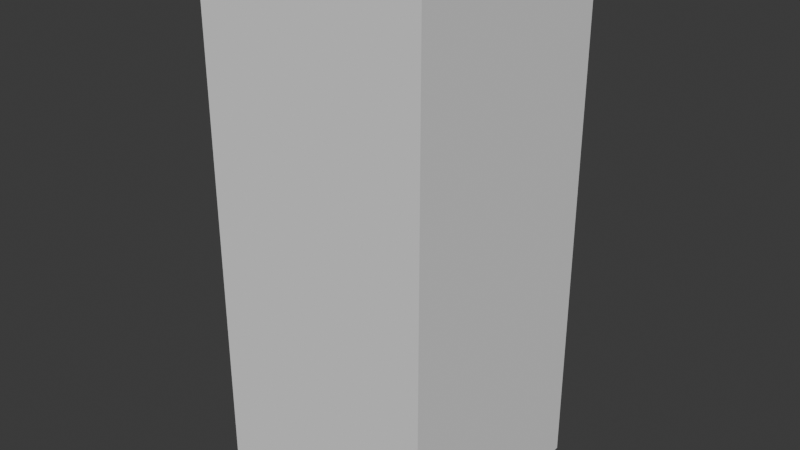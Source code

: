# Source: squareSection.blend  (saved by Blender 4.1.24; exported with 4.5.12 LTS)
import bpy
from mathutils import Matrix  # noqa: F401  (used for matrix-valued properties, if any)

bpy.ops.wm.read_factory_settings(use_empty=True)
scene = bpy.context.scene
scene.name = 'Scene'

# ---- collections
col_collection = bpy.data.collections.new('Collection'); scene.collection.children.link(col_collection)

# ---- world
world_world = bpy.data.worlds.new('World'); scene.world = world_world
world_world.use_nodes = True; world_world.node_tree.nodes.clear()
_N = world_world.node_tree.nodes; _L = world_world.node_tree.links
n0 = _N.new('ShaderNodeOutputWorld'); n0.name = 'World Output'; n0.location = (300, 300)
n1 = _N.new('ShaderNodeBackground'); n1.name = 'Background'; n1.location = (10, 300)
n1.inputs[0].default_value = (0.05088, 0.05088, 0.05088, 1.0)
_L.new(n1.outputs[0], n0.inputs[0])
n0.is_active_output = True
world_world.color = (0.05088, 0.05088, 0.05088)
world_world.use_sun_shadow = False
world_world.sun_shadow_jitter_overblur = 0.0

# ---- meshes
me_cube_001 = bpy.data.meshes.new('Cube.001')
me_cube_001.from_pydata([(-4.0, -4.0, -9.246), (-4.0, -4.0, 9.246), (-4.0, 4.0, -9.246), (-4.0, 4.0, 9.246), (4.0, -4.0, -9.246), (4.0, -4.0, 9.246), (4.0, 4.0, -9.246), (4.0, 4.0, 9.246)], [], [(0, 1, 3, 2), (2, 3, 7, 6), (6, 7, 5, 4), (4, 5, 1, 0), (2, 6, 4, 0), (7, 3, 1, 5)])
_uv = me_cube_001.uv_layers.new(name='UVMap')
_uv.uv.foreach_set('vector', [0.375, 0.0, 0.625, 0.0, 0.625, 0.25, 0.375, 0.25, 0.375, 0.25, 0.625, 0.25, 0.625, 0.5, 0.375, 0.5, 0.375, 0.5, 0.625, 0.5, 0.625, 0.75, 0.375, 0.75, 0.375, 0.75, 0.625, 0.75, 0.625, 1.0, 0.375, 1.0, 0.125, 0.5, 0.375, 0.5, 0.375, 0.75, 0.125, 0.75, 0.625, 0.5, 0.875, 0.5, 0.875, 0.75, 0.625, 0.75])
me_cube_001.update()

# ---- objects
ob_cube = bpy.data.objects.new('Cube', me_cube_001)

# ---- transforms, parenting, visibility, modifiers, constraints
ob_cube.location = (0.0, 0.0, 0.0)

# ---- collection membership
col_collection.objects.link(ob_cube)

# ---- scene / render settings (as saved in the file)
scene.frame_start = 1; scene.frame_end = 250; scene.frame_set(1)
scene.render.engine = 'BLENDER_EEVEE_NEXT'
scene.cycles.sampling_pattern = 'TABULATED_SOBOL'
scene.eevee.ray_tracing_options.trace_max_roughness = 0.0
bpy.context.view_layer.update()

# ---- added for rendering (the .blend has no active camera and no usable light): camera, sun
cam_auto = bpy.data.cameras.new('AutoCamera')
cam_auto.lens = 50.0
cam_auto.sensor_width = 36.0
cam_auto.clip_end = 1000.0
ob_auto_camera = bpy.data.objects.new('AutoCamera', cam_auto)
scene.collection.objects.link(ob_auto_camera)
ob_auto_camera.location = (20.0569, -24.0683, 16.0455)
ob_auto_camera.rotation_euler = (1.09748, -7.21219e-08, 0.694738)
scene.camera = ob_auto_camera
light_auto_sun = bpy.data.lights.new('AutoSun', 'SUN')
light_auto_sun.energy = 3.0
light_auto_sun.angle = 0.0523599
ob_auto_sun = bpy.data.objects.new('AutoSun', light_auto_sun)
scene.collection.objects.link(ob_auto_sun)
ob_auto_sun.rotation_euler = (0.872665, 0.174533, 0.523599)
bpy.context.view_layer.update()
